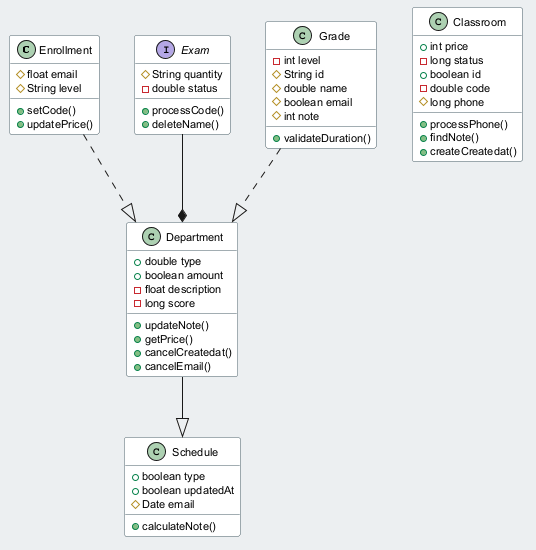

The diagram above was rendered by PlantUML. Its source (embedded in the PNG):
@startuml
skinparam backgroundColor #ECEFF1
skinparam classBackgroundColor #FFFFFF
skinparam classBorderColor #455A64
skinparam defaultFontSize 11
class Enrollment {
  #float email
  #String level
  +setCode()
  +updatePrice()
}
class Department {
  +double type
  +boolean amount
  -float description
  -long score
  +updateNote()
  +getPrice()
  +cancelCreatedat()
  +cancelEmail()
}
interface Exam {
  #String quantity
  -double status
  +processCode()
  +deleteName()
}
class Grade {
  -int level
  #String id
  #double name
  #boolean email
  #int note
  +validateDuration()
}
class Schedule {
  +boolean type
  +boolean updatedAt
  #Date email
  +calculateNote()
}
class Classroom {
  +int price
  -long status
  +boolean id
  -double code
  #long phone
  +processPhone()
  +findNote()
  +createCreatedat()
}
Department --|> Schedule
Enrollment ..|> Department
Exam --* Department
Grade ..|> Department
@enduml